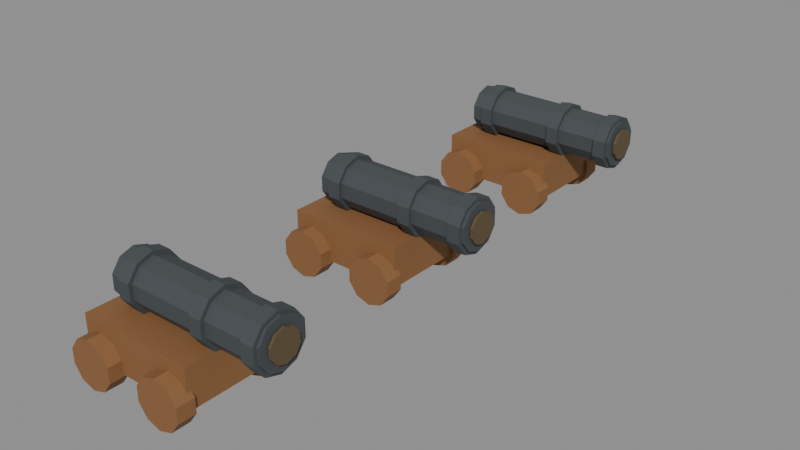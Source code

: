# Source: upgrade-cannons.blend  (saved by Blender 4.2.67; exported with 4.5.12 LTS)
import bpy
from mathutils import Matrix  # noqa: F401  (used for matrix-valued properties, if any)

bpy.ops.wm.read_factory_settings(use_empty=True)
scene = bpy.context.scene
scene.name = 'Scene'

# ---- materials (node trees are filled in below, after node groups)
mat_gun_carriage_oak = bpy.data.materials.new('Gun carriage oak')
mat_gun_carriage_oak.diffuse_color = (0.25, 0.115, 0.04, 1.0)
mat_cast_iron = bpy.data.materials.new('Cast iron')
mat_cast_iron.diffuse_color = (0.055, 0.065, 0.07, 1.0)
mat_tarred_rigging = bpy.data.materials.new('Tarred rigging')
mat_tarred_rigging.diffuse_color = (0.11, 0.075, 0.035, 1.0)

# ---- material node trees
mat_gun_carriage_oak.use_nodes = True; mat_gun_carriage_oak.node_tree.nodes.clear()
_N = mat_gun_carriage_oak.node_tree.nodes; _L = mat_gun_carriage_oak.node_tree.links
n0 = _N.new('ShaderNodeBsdfPrincipled'); n0.name = 'Principled BSDF'; n0.location = (10, 300)
n0.inputs[0].default_value = (0.25, 0.115, 0.04, 1.0)
n0.inputs[2].default_value = 0.75
n1 = _N.new('ShaderNodeOutputMaterial'); n1.name = 'Material Output'; n1.location = (300, 300)
_L.new(n0.outputs[0], n1.inputs[0])
n1.is_active_output = True
mat_cast_iron.use_nodes = True; mat_cast_iron.node_tree.nodes.clear()
_N = mat_cast_iron.node_tree.nodes; _L = mat_cast_iron.node_tree.links
n0 = _N.new('ShaderNodeBsdfPrincipled'); n0.name = 'Principled BSDF'; n0.location = (10, 300)
n0.inputs[0].default_value = (0.055, 0.065, 0.07, 1.0)
n0.inputs[2].default_value = 0.75
n1 = _N.new('ShaderNodeOutputMaterial'); n1.name = 'Material Output'; n1.location = (300, 300)
_L.new(n0.outputs[0], n1.inputs[0])
n1.is_active_output = True
mat_tarred_rigging.use_nodes = True; mat_tarred_rigging.node_tree.nodes.clear()
_N = mat_tarred_rigging.node_tree.nodes; _L = mat_tarred_rigging.node_tree.links
n0 = _N.new('ShaderNodeBsdfPrincipled'); n0.name = 'Principled BSDF'; n0.location = (10, 300)
n0.inputs[0].default_value = (0.11, 0.075, 0.035, 1.0)
n0.inputs[2].default_value = 0.75
n1 = _N.new('ShaderNodeOutputMaterial'); n1.name = 'Material Output'; n1.location = (300, 300)
_L.new(n0.outputs[0], n1.inputs[0])
n1.is_active_output = True

# ---- meshes
me_cube = bpy.data.meshes.new('Cube')
me_cube.from_pydata([(-0.325, -1.535, -0.09), (-0.325, -1.535, 0.13), (-0.325, -1.065, -0.09), (-0.325, -1.065, 0.13), (0.325, -1.535, -0.09), (0.325, -1.535, 0.13), (0.325, -1.065, -0.09), (0.325, -1.065, 0.13), (-0.22, -1.61, 0.07), (-0.22, -1.51, 0.07), (-0.2964, -1.61, 0.04517), (-0.2964, -1.51, 0.04517), (-0.3436, -1.61, -0.01983), (-0.3436, -1.51, -0.01983), (-0.3436, -1.61, -0.1002), (-0.3436, -1.51, -0.1002), (-0.2964, -1.61, -0.1652), (-0.2964, -1.51, -0.1652), (-0.22, -1.61, -0.19), (-0.22, -1.51, -0.19), (-0.1436, -1.61, -0.1652), (-0.1436, -1.51, -0.1652), (-0.09636, -1.61, -0.1002), (-0.09636, -1.51, -0.1002), (-0.09636, -1.61, -0.01983), (-0.09636, -1.51, -0.01983), (-0.1436, -1.61, 0.04517), (-0.1436, -1.51, 0.04517), (-0.22, -1.09, 0.07), (-0.22, -0.99, 0.07), (-0.2964, -1.09, 0.04517), (-0.2964, -0.99, 0.04517), (-0.3436, -1.09, -0.01983), (-0.3436, -0.99, -0.01983), (-0.3436, -1.09, -0.1002), (-0.3436, -0.99, -0.1002), (-0.2964, -1.09, -0.1652), (-0.2964, -0.99, -0.1652), (-0.22, -1.09, -0.19), (-0.22, -0.99, -0.19), (-0.1436, -1.09, -0.1652), (-0.1436, -0.99, -0.1652), (-0.09636, -1.09, -0.1002), (-0.09636, -0.99, -0.1002), (-0.09636, -1.09, -0.01983), (-0.09636, -0.99, -0.01983), (-0.1436, -1.09, 0.04517), (-0.1436, -0.99, 0.04517), (0.22, -1.61, 0.07), (0.22, -1.51, 0.07), (0.1436, -1.61, 0.04517), (0.1436, -1.51, 0.04517), (0.09636, -1.61, -0.01983), (0.09636, -1.51, -0.01983), (0.09636, -1.61, -0.1002), (0.09636, -1.51, -0.1002), (0.1436, -1.61, -0.1652), (0.1436, -1.51, -0.1652), (0.22, -1.61, -0.19), (0.22, -1.51, -0.19), (0.2964, -1.61, -0.1652), (0.2964, -1.51, -0.1652), (0.3436, -1.61, -0.1002), (0.3436, -1.51, -0.1002), (0.3436, -1.61, -0.01983), (0.3436, -1.51, -0.01983), (0.2964, -1.61, 0.04517), (0.2964, -1.51, 0.04517), (0.22, -1.09, 0.07), (0.22, -0.99, 0.07), (0.1436, -1.09, 0.04517), (0.1436, -0.99, 0.04517), (0.09636, -1.09, -0.01983), (0.09636, -0.99, -0.01983), (0.09636, -1.09, -0.1002), (0.09636, -0.99, -0.1002), (0.1436, -1.09, -0.1652), (0.1436, -0.99, -0.1652), (0.22, -1.09, -0.19), (0.22, -0.99, -0.19), (0.2964, -1.09, -0.1652), (0.2964, -0.99, -0.1652), (0.3436, -1.09, -0.1002), (0.3436, -0.99, -0.1002), (0.3436, -1.09, -0.01983), (0.3436, -0.99, -0.01983), (0.2964, -1.09, 0.04517), (0.2964, -0.99, 0.04517), (-0.25, -1.3, 0.39), (0.65, -1.3, 0.39), (-0.25, -1.224, 0.3652), (0.65, -1.224, 0.3652), (-0.25, -1.176, 0.3002), (0.65, -1.176, 0.3002), (-0.25, -1.176, 0.2198), (0.65, -1.176, 0.2198), (-0.25, -1.224, 0.1548), (0.65, -1.224, 0.1548), (-0.25, -1.3, 0.13), (0.65, -1.3, 0.13), (-0.25, -1.376, 0.1548), (0.65, -1.376, 0.1548), (-0.25, -1.424, 0.2198), (0.65, -1.424, 0.2198), (-0.25, -1.424, 0.3002), (0.65, -1.424, 0.3002), (-0.25, -1.376, 0.3652), (0.65, -1.376, 0.3652), (-0.185, -1.3, 0.41), (-0.115, -1.3, 0.41), (-0.185, -1.212, 0.3814), (-0.115, -1.212, 0.3814), (-0.185, -1.157, 0.3064), (-0.115, -1.157, 0.3064), (-0.185, -1.157, 0.2136), (-0.115, -1.157, 0.2136), (-0.185, -1.212, 0.1386), (-0.115, -1.212, 0.1386), (-0.185, -1.3, 0.11), (-0.115, -1.3, 0.11), (-0.185, -1.388, 0.1386), (-0.115, -1.388, 0.1386), (-0.185, -1.443, 0.2136), (-0.115, -1.443, 0.2136), (-0.185, -1.443, 0.3064), (-0.115, -1.443, 0.3064), (-0.185, -1.388, 0.3814), (-0.115, -1.388, 0.3814), (0.265, -1.3, 0.41), (0.335, -1.3, 0.41), (0.265, -1.212, 0.3814), (0.335, -1.212, 0.3814), (0.265, -1.157, 0.3064), (0.335, -1.157, 0.3064), (0.265, -1.157, 0.2136), (0.335, -1.157, 0.2136), (0.265, -1.212, 0.1386), (0.335, -1.212, 0.1386), (0.265, -1.3, 0.11), (0.335, -1.3, 0.11), (0.265, -1.388, 0.1386), (0.335, -1.388, 0.1386), (0.265, -1.443, 0.2136), (0.335, -1.443, 0.2136), (0.265, -1.443, 0.3064), (0.335, -1.443, 0.3064), (0.265, -1.388, 0.3814), (0.335, -1.388, 0.3814), (0.565, -1.3, 0.41), (0.635, -1.3, 0.41), (0.565, -1.212, 0.3814), (0.635, -1.212, 0.3814), (0.565, -1.157, 0.3064), (0.635, -1.157, 0.3064), (0.565, -1.157, 0.2136), (0.635, -1.157, 0.2136), (0.565, -1.212, 0.1386), (0.635, -1.212, 0.1386), (0.565, -1.3, 0.11), (0.635, -1.3, 0.11), (0.565, -1.388, 0.1386), (0.635, -1.388, 0.1386), (0.565, -1.443, 0.2136), (0.635, -1.443, 0.2136), (0.565, -1.443, 0.3064), (0.635, -1.443, 0.3064), (0.565, -1.388, 0.3814), (0.635, -1.388, 0.3814), (0.655, -1.3, 0.345), (0.67, -1.3, 0.345), (0.655, -1.25, 0.3288), (0.67, -1.25, 0.3288), (0.655, -1.219, 0.2863), (0.67, -1.219, 0.2863), (0.655, -1.219, 0.2337), (0.67, -1.219, 0.2337), (0.655, -1.25, 0.1912), (0.67, -1.25, 0.1912), (0.655, -1.3, 0.175), (0.67, -1.3, 0.175), (0.655, -1.35, 0.1912), (0.67, -1.35, 0.1912), (0.655, -1.381, 0.2337), (0.67, -1.381, 0.2337), (0.655, -1.381, 0.2863), (0.67, -1.381, 0.2863), (0.655, -1.35, 0.3288), (0.67, -1.35, 0.3288), (-0.325, -0.235, -0.09), (-0.325, -0.235, 0.13), (-0.325, 0.235, -0.09), (-0.325, 0.235, 0.13), (0.325, -0.235, -0.09), (0.325, -0.235, 0.13), (0.325, 0.235, -0.09), (0.325, 0.235, 0.13), (-0.22, -0.31, 0.07), (-0.22, -0.21, 0.07), (-0.2964, -0.31, 0.04517), (-0.2964, -0.21, 0.04517), (-0.3436, -0.31, -0.01983), (-0.3436, -0.21, -0.01983), (-0.3436, -0.31, -0.1002), (-0.3436, -0.21, -0.1002), (-0.2964, -0.31, -0.1652), (-0.2964, -0.21, -0.1652), (-0.22, -0.31, -0.19), (-0.22, -0.21, -0.19), (-0.1436, -0.31, -0.1652), (-0.1436, -0.21, -0.1652), (-0.09636, -0.31, -0.1002), (-0.09636, -0.21, -0.1002), (-0.09636, -0.31, -0.01983), (-0.09636, -0.21, -0.01983), (-0.1436, -0.31, 0.04517), (-0.1436, -0.21, 0.04517), (-0.22, 0.21, 0.07), (-0.22, 0.31, 0.07), (-0.2964, 0.21, 0.04517), (-0.2964, 0.31, 0.04517), (-0.3436, 0.21, -0.01983), (-0.3436, 0.31, -0.01983), (-0.3436, 0.21, -0.1002), (-0.3436, 0.31, -0.1002), (-0.2964, 0.21, -0.1652), (-0.2964, 0.31, -0.1652), (-0.22, 0.21, -0.19), (-0.22, 0.31, -0.19), (-0.1436, 0.21, -0.1652), (-0.1436, 0.31, -0.1652), (-0.09636, 0.21, -0.1002), (-0.09636, 0.31, -0.1002), (-0.09636, 0.21, -0.01983), (-0.09636, 0.31, -0.01983), (-0.1436, 0.21, 0.04517), (-0.1436, 0.31, 0.04517), (0.22, -0.31, 0.07), (0.22, -0.21, 0.07), (0.1436, -0.31, 0.04517), (0.1436, -0.21, 0.04517), (0.09636, -0.31, -0.01983), (0.09636, -0.21, -0.01983), (0.09636, -0.31, -0.1002), (0.09636, -0.21, -0.1002), (0.1436, -0.31, -0.1652), (0.1436, -0.21, -0.1652), (0.22, -0.31, -0.19), (0.22, -0.21, -0.19), (0.2964, -0.31, -0.1652), (0.2964, -0.21, -0.1652), (0.3436, -0.31, -0.1002), (0.3436, -0.21, -0.1002), (0.3436, -0.31, -0.01983), (0.3436, -0.21, -0.01983), (0.2964, -0.31, 0.04517), (0.2964, -0.21, 0.04517), (0.22, 0.21, 0.07), (0.22, 0.31, 0.07), (0.1436, 0.21, 0.04517), (0.1436, 0.31, 0.04517), (0.09636, 0.21, -0.01983), (0.09636, 0.31, -0.01983), (0.09636, 0.21, -0.1002), (0.09636, 0.31, -0.1002), (0.1436, 0.21, -0.1652), (0.1436, 0.31, -0.1652), (0.22, 0.21, -0.19), (0.22, 0.31, -0.19), (0.2964, 0.21, -0.1652), (0.2964, 0.31, -0.1652), (0.3436, 0.21, -0.1002), (0.3436, 0.31, -0.1002), (0.3436, 0.21, -0.01983), (0.3436, 0.31, -0.01983), (0.2964, 0.21, 0.04517), (0.2964, 0.31, 0.04517), (-0.25, 0.0, 0.39), (0.65, 0.0, 0.39), (-0.25, 0.07641, 0.3652), (0.65, 0.07641, 0.3652), (-0.25, 0.1236, 0.3002), (0.65, 0.1236, 0.3002), (-0.25, 0.1236, 0.2198), (0.65, 0.1236, 0.2198), (-0.25, 0.07641, 0.1548), (0.65, 0.07641, 0.1548), (-0.25, 0.0, 0.13), (0.65, 0.0, 0.13), (-0.25, -0.07641, 0.1548), (0.65, -0.07641, 0.1548), (-0.25, -0.1236, 0.2198), (0.65, -0.1236, 0.2198), (-0.25, -0.1236, 0.3002), (0.65, -0.1236, 0.3002), (-0.25, -0.07641, 0.3652), (0.65, -0.07641, 0.3652), (-0.185, 0.0, 0.41), (-0.115, 0.0, 0.41), (-0.185, 0.08817, 0.3814), (-0.115, 0.08817, 0.3814), (-0.185, 0.1427, 0.3064), (-0.115, 0.1427, 0.3064), (-0.185, 0.1427, 0.2136), (-0.115, 0.1427, 0.2136), (-0.185, 0.08817, 0.1386), (-0.115, 0.08817, 0.1386), (-0.185, 0.0, 0.11), (-0.115, 0.0, 0.11), (-0.185, -0.08817, 0.1386), (-0.115, -0.08817, 0.1386), (-0.185, -0.1427, 0.2136), (-0.115, -0.1427, 0.2136), (-0.185, -0.1427, 0.3064), (-0.115, -0.1427, 0.3064), (-0.185, -0.08817, 0.3814), (-0.115, -0.08817, 0.3814), (0.265, 0.0, 0.41), (0.335, 0.0, 0.41), (0.265, 0.08817, 0.3814), (0.335, 0.08817, 0.3814), (0.265, 0.1427, 0.3064), (0.335, 0.1427, 0.3064), (0.265, 0.1427, 0.2136), (0.335, 0.1427, 0.2136), (0.265, 0.08817, 0.1386), (0.335, 0.08817, 0.1386), (0.265, 0.0, 0.11), (0.335, 0.0, 0.11), (0.265, -0.08817, 0.1386), (0.335, -0.08817, 0.1386), (0.265, -0.1427, 0.2136), (0.335, -0.1427, 0.2136), (0.265, -0.1427, 0.3064), (0.335, -0.1427, 0.3064), (0.265, -0.08817, 0.3814), (0.335, -0.08817, 0.3814), (0.565, 0.0, 0.41), (0.635, 0.0, 0.41), (0.565, 0.08817, 0.3814), (0.635, 0.08817, 0.3814), (0.565, 0.1427, 0.3064), (0.635, 0.1427, 0.3064), (0.565, 0.1427, 0.2136), (0.635, 0.1427, 0.2136), (0.565, 0.08817, 0.1386), (0.635, 0.08817, 0.1386), (0.565, 0.0, 0.11), (0.635, 0.0, 0.11), (0.565, -0.08817, 0.1386), (0.635, -0.08817, 0.1386), (0.565, -0.1427, 0.2136), (0.635, -0.1427, 0.2136), (0.565, -0.1427, 0.3064), (0.635, -0.1427, 0.3064), (0.565, -0.08817, 0.3814), (0.635, -0.08817, 0.3814), (0.655, 0.0, 0.345), (0.67, 0.0, 0.345), (0.655, 0.04996, 0.3288), (0.67, 0.04996, 0.3288), (0.655, 0.08084, 0.2863), (0.67, 0.08084, 0.2863), (0.655, 0.08084, 0.2337), (0.67, 0.08084, 0.2337), (0.655, 0.04996, 0.1912), (0.67, 0.04996, 0.1912), (0.655, 0.0, 0.175), (0.67, 0.0, 0.175), (0.655, -0.04996, 0.1912), (0.67, -0.04996, 0.1912), (0.655, -0.08084, 0.2337), (0.67, -0.08084, 0.2337), (0.655, -0.08084, 0.2863), (0.67, -0.08084, 0.2863), (0.655, -0.04996, 0.3288), (0.67, -0.04996, 0.3288), (-0.325, 1.065, -0.09), (-0.325, 1.065, 0.13), (-0.325, 1.535, -0.09), (-0.325, 1.535, 0.13), (0.325, 1.065, -0.09), (0.325, 1.065, 0.13), (0.325, 1.535, -0.09), (0.325, 1.535, 0.13), (-0.22, 0.99, 0.07), (-0.22, 1.09, 0.07), (-0.2964, 0.99, 0.04517), (-0.2964, 1.09, 0.04517), (-0.3436, 0.99, -0.01983), (-0.3436, 1.09, -0.01983), (-0.3436, 0.99, -0.1002), (-0.3436, 1.09, -0.1002), (-0.2964, 0.99, -0.1652), (-0.2964, 1.09, -0.1652), (-0.22, 0.99, -0.19), (-0.22, 1.09, -0.19), (-0.1436, 0.99, -0.1652), (-0.1436, 1.09, -0.1652), (-0.09636, 0.99, -0.1002), (-0.09636, 1.09, -0.1002), (-0.09636, 0.99, -0.01983), (-0.09636, 1.09, -0.01983), (-0.1436, 0.99, 0.04517), (-0.1436, 1.09, 0.04517), (-0.22, 1.51, 0.07), (-0.22, 1.61, 0.07), (-0.2964, 1.51, 0.04517), (-0.2964, 1.61, 0.04517), (-0.3436, 1.51, -0.01983), (-0.3436, 1.61, -0.01983), (-0.3436, 1.51, -0.1002), (-0.3436, 1.61, -0.1002), (-0.2964, 1.51, -0.1652), (-0.2964, 1.61, -0.1652), (-0.22, 1.51, -0.19), (-0.22, 1.61, -0.19), (-0.1436, 1.51, -0.1652), (-0.1436, 1.61, -0.1652), (-0.09636, 1.51, -0.1002), (-0.09636, 1.61, -0.1002), (-0.09636, 1.51, -0.01983), (-0.09636, 1.61, -0.01983), (-0.1436, 1.51, 0.04517), (-0.1436, 1.61, 0.04517), (0.22, 0.99, 0.07), (0.22, 1.09, 0.07), (0.1436, 0.99, 0.04517), (0.1436, 1.09, 0.04517), (0.09636, 0.99, -0.01983), (0.09636, 1.09, -0.01983), (0.09636, 0.99, -0.1002), (0.09636, 1.09, -0.1002), (0.1436, 0.99, -0.1652), (0.1436, 1.09, -0.1652), (0.22, 0.99, -0.19), (0.22, 1.09, -0.19), (0.2964, 0.99, -0.1652), (0.2964, 1.09, -0.1652), (0.3436, 0.99, -0.1002), (0.3436, 1.09, -0.1002), (0.3436, 0.99, -0.01983), (0.3436, 1.09, -0.01983), (0.2964, 0.99, 0.04517), (0.2964, 1.09, 0.04517), (0.22, 1.51, 0.07), (0.22, 1.61, 0.07), (0.1436, 1.51, 0.04517), (0.1436, 1.61, 0.04517), (0.09636, 1.51, -0.01983), (0.09636, 1.61, -0.01983), (0.09636, 1.51, -0.1002), (0.09636, 1.61, -0.1002), (0.1436, 1.51, -0.1652), (0.1436, 1.61, -0.1652), (0.22, 1.51, -0.19), (0.22, 1.61, -0.19), (0.2964, 1.51, -0.1652), (0.2964, 1.61, -0.1652), (0.3436, 1.51, -0.1002), (0.3436, 1.61, -0.1002), (0.3436, 1.51, -0.01983), (0.3436, 1.61, -0.01983), (0.2964, 1.51, 0.04517), (0.2964, 1.61, 0.04517), (-0.25, 1.3, 0.39), (0.65, 1.3, 0.39), (-0.25, 1.376, 0.3652), (0.65, 1.376, 0.3652), (-0.25, 1.424, 0.3002), (0.65, 1.424, 0.3002), (-0.25, 1.424, 0.2198), (0.65, 1.424, 0.2198), (-0.25, 1.376, 0.1548), (0.65, 1.376, 0.1548), (-0.25, 1.3, 0.13), (0.65, 1.3, 0.13), (-0.25, 1.224, 0.1548), (0.65, 1.224, 0.1548), (-0.25, 1.176, 0.2198), (0.65, 1.176, 0.2198), (-0.25, 1.176, 0.3002), (0.65, 1.176, 0.3002), (-0.25, 1.224, 0.3652), (0.65, 1.224, 0.3652), (-0.185, 1.3, 0.41), (-0.115, 1.3, 0.41), (-0.185, 1.388, 0.3814), (-0.115, 1.388, 0.3814), (-0.185, 1.443, 0.3064), (-0.115, 1.443, 0.3064), (-0.185, 1.443, 0.2136), (-0.115, 1.443, 0.2136), (-0.185, 1.388, 0.1386), (-0.115, 1.388, 0.1386), (-0.185, 1.3, 0.11), (-0.115, 1.3, 0.11), (-0.185, 1.212, 0.1386), (-0.115, 1.212, 0.1386), (-0.185, 1.157, 0.2136), (-0.115, 1.157, 0.2136), (-0.185, 1.157, 0.3064), (-0.115, 1.157, 0.3064), (-0.185, 1.212, 0.3814), (-0.115, 1.212, 0.3814), (0.265, 1.3, 0.41), (0.335, 1.3, 0.41), (0.265, 1.388, 0.3814), (0.335, 1.388, 0.3814), (0.265, 1.443, 0.3064), (0.335, 1.443, 0.3064), (0.265, 1.443, 0.2136), (0.335, 1.443, 0.2136), (0.265, 1.388, 0.1386), (0.335, 1.388, 0.1386), (0.265, 1.3, 0.11), (0.335, 1.3, 0.11), (0.265, 1.212, 0.1386), (0.335, 1.212, 0.1386), (0.265, 1.157, 0.2136), (0.335, 1.157, 0.2136), (0.265, 1.157, 0.3064), (0.335, 1.157, 0.3064), (0.265, 1.212, 0.3814), (0.335, 1.212, 0.3814), (0.565, 1.3, 0.41), (0.635, 1.3, 0.41), (0.565, 1.388, 0.3814), (0.635, 1.388, 0.3814), (0.565, 1.443, 0.3064), (0.635, 1.443, 0.3064), (0.565, 1.443, 0.2136), (0.635, 1.443, 0.2136), (0.565, 1.388, 0.1386), (0.635, 1.388, 0.1386), (0.565, 1.3, 0.11), (0.635, 1.3, 0.11), (0.565, 1.212, 0.1386), (0.635, 1.212, 0.1386), (0.565, 1.157, 0.2136), (0.635, 1.157, 0.2136), (0.565, 1.157, 0.3064), (0.635, 1.157, 0.3064), (0.565, 1.212, 0.3814), (0.635, 1.212, 0.3814), (0.655, 1.3, 0.345), (0.67, 1.3, 0.345), (0.655, 1.35, 0.3288), (0.67, 1.35, 0.3288), (0.655, 1.381, 0.2863), (0.67, 1.381, 0.2863), (0.655, 1.381, 0.2337), (0.67, 1.381, 0.2337), (0.655, 1.35, 0.1912), (0.67, 1.35, 0.1912), (0.655, 1.3, 0.175), (0.67, 1.3, 0.175), (0.655, 1.25, 0.1912), (0.67, 1.25, 0.1912), (0.655, 1.219, 0.2337), (0.67, 1.219, 0.2337), (0.655, 1.219, 0.2863), (0.67, 1.219, 0.2863), (0.655, 1.25, 0.3288), (0.67, 1.25, 0.3288)], [], [(0, 1, 3, 2), (2, 3, 7, 6), (6, 7, 5, 4), (4, 5, 1, 0), (2, 6, 4, 0), (7, 3, 1, 5), (8, 9, 11, 10), (10, 11, 13, 12), (12, 13, 15, 14), (14, 15, 17, 16), (16, 17, 19, 18), (18, 19, 21, 20), (20, 21, 23, 22), (22, 23, 25, 24), (11, 9, 27, 25, 23, 21, 19, 17, 15, 13), (24, 25, 27, 26), (26, 27, 9, 8), (8, 10, 12, 14, 16, 18, 20, 22, 24, 26), (28, 29, 31, 30), (30, 31, 33, 32), (32, 33, 35, 34), (34, 35, 37, 36), (36, 37, 39, 38), (38, 39, 41, 40), (40, 41, 43, 42), (42, 43, 45, 44), (31, 29, 47, 45, 43, 41, 39, 37, 35, 33), (44, 45, 47, 46), (46, 47, 29, 28), (28, 30, 32, 34, 36, 38, 40, 42, 44, 46), (48, 49, 51, 50), (50, 51, 53, 52), (52, 53, 55, 54), (54, 55, 57, 56), (56, 57, 59, 58), (58, 59, 61, 60), (60, 61, 63, 62), (62, 63, 65, 64), (51, 49, 67, 65, 63, 61, 59, 57, 55, 53), (64, 65, 67, 66), (66, 67, 49, 48), (48, 50, 52, 54, 56, 58, 60, 62, 64, 66), (68, 69, 71, 70), (70, 71, 73, 72), (72, 73, 75, 74), (74, 75, 77, 76), (76, 77, 79, 78), (78, 79, 81, 80), (80, 81, 83, 82), (82, 83, 85, 84), (71, 69, 87, 85, 83, 81, 79, 77, 75, 73), (84, 85, 87, 86), (86, 87, 69, 68), (68, 70, 72, 74, 76, 78, 80, 82, 84, 86), (88, 89, 91, 90), (90, 91, 93, 92), (92, 93, 95, 94), (94, 95, 97, 96), (96, 97, 99, 98), (98, 99, 101, 100), (100, 101, 103, 102), (102, 103, 105, 104), (91, 89, 107, 105, 103, 101, 99, 97, 95, 93), (104, 105, 107, 106), (106, 107, 89, 88), (88, 90, 92, 94, 96, 98, 100, 102, 104, 106), (108, 109, 111, 110), (110, 111, 113, 112), (112, 113, 115, 114), (114, 115, 117, 116), (116, 117, 119, 118), (118, 119, 121, 120), (120, 121, 123, 122), (122, 123, 125, 124), (111, 109, 127, 125, 123, 121, 119, 117, 115, 113), (124, 125, 127, 126), (126, 127, 109, 108), (108, 110, 112, 114, 116, 118, 120, 122, 124, 126), (128, 129, 131, 130), (130, 131, 133, 132), (132, 133, 135, 134), (134, 135, 137, 136), (136, 137, 139, 138), (138, 139, 141, 140), (140, 141, 143, 142), (142, 143, 145, 144), (131, 129, 147, 145, 143, 141, 139, 137, 135, 133), (144, 145, 147, 146), (146, 147, 129, 128), (128, 130, 132, 134, 136, 138, 140, 142, 144, 146), (148, 149, 151, 150), (150, 151, 153, 152), (152, 153, 155, 154), (154, 155, 157, 156), (156, 157, 159, 158), (158, 159, 161, 160), (160, 161, 163, 162), (162, 163, 165, 164), (151, 149, 167, 165, 163, 161, 159, 157, 155, 153), (164, 165, 167, 166), (166, 167, 149, 148), (148, 150, 152, 154, 156, 158, 160, 162, 164, 166), (168, 169, 171, 170), (170, 171, 173, 172), (172, 173, 175, 174), (174, 175, 177, 176), (176, 177, 179, 178), (178, 179, 181, 180), (180, 181, 183, 182), (182, 183, 185, 184), (171, 169, 187, 185, 183, 181, 179, 177, 175, 173), (184, 185, 187, 186), (186, 187, 169, 168), (168, 170, 172, 174, 176, 178, 180, 182, 184, 186), (188, 189, 191, 190), (190, 191, 195, 194), (194, 195, 193, 192), (192, 193, 189, 188), (190, 194, 192, 188), (195, 191, 189, 193), (196, 197, 199, 198), (198, 199, 201, 200), (200, 201, 203, 202), (202, 203, 205, 204), (204, 205, 207, 206), (206, 207, 209, 208), (208, 209, 211, 210), (210, 211, 213, 212), (199, 197, 215, 213, 211, 209, 207, 205, 203, 201), (212, 213, 215, 214), (214, 215, 197, 196), (196, 198, 200, 202, 204, 206, 208, 210, 212, 214), (216, 217, 219, 218), (218, 219, 221, 220), (220, 221, 223, 222), (222, 223, 225, 224), (224, 225, 227, 226), (226, 227, 229, 228), (228, 229, 231, 230), (230, 231, 233, 232), (219, 217, 235, 233, 231, 229, 227, 225, 223, 221), (232, 233, 235, 234), (234, 235, 217, 216), (216, 218, 220, 222, 224, 226, 228, 230, 232, 234), (236, 237, 239, 238), (238, 239, 241, 240), (240, 241, 243, 242), (242, 243, 245, 244), (244, 245, 247, 246), (246, 247, 249, 248), (248, 249, 251, 250), (250, 251, 253, 252), (239, 237, 255, 253, 251, 249, 247, 245, 243, 241), (252, 253, 255, 254), (254, 255, 237, 236), (236, 238, 240, 242, 244, 246, 248, 250, 252, 254), (256, 257, 259, 258), (258, 259, 261, 260), (260, 261, 263, 262), (262, 263, 265, 264), (264, 265, 267, 266), (266, 267, 269, 268), (268, 269, 271, 270), (270, 271, 273, 272), (259, 257, 275, 273, 271, 269, 267, 265, 263, 261), (272, 273, 275, 274), (274, 275, 257, 256), (256, 258, 260, 262, 264, 266, 268, 270, 272, 274), (276, 277, 279, 278), (278, 279, 281, 280), (280, 281, 283, 282), (282, 283, 285, 284), (284, 285, 287, 286), (286, 287, 289, 288), (288, 289, 291, 290), (290, 291, 293, 292), (279, 277, 295, 293, 291, 289, 287, 285, 283, 281), (292, 293, 295, 294), (294, 295, 277, 276), (276, 278, 280, 282, 284, 286, 288, 290, 292, 294), (296, 297, 299, 298), (298, 299, 301, 300), (300, 301, 303, 302), (302, 303, 305, 304), (304, 305, 307, 306), (306, 307, 309, 308), (308, 309, 311, 310), (310, 311, 313, 312), (299, 297, 315, 313, 311, 309, 307, 305, 303, 301), (312, 313, 315, 314), (314, 315, 297, 296), (296, 298, 300, 302, 304, 306, 308, 310, 312, 314), (316, 317, 319, 318), (318, 319, 321, 320), (320, 321, 323, 322), (322, 323, 325, 324), (324, 325, 327, 326), (326, 327, 329, 328), (328, 329, 331, 330), (330, 331, 333, 332), (319, 317, 335, 333, 331, 329, 327, 325, 323, 321), (332, 333, 335, 334), (334, 335, 317, 316), (316, 318, 320, 322, 324, 326, 328, 330, 332, 334), (336, 337, 339, 338), (338, 339, 341, 340), (340, 341, 343, 342), (342, 343, 345, 344), (344, 345, 347, 346), (346, 347, 349, 348), (348, 349, 351, 350), (350, 351, 353, 352), (339, 337, 355, 353, 351, 349, 347, 345, 343, 341), (352, 353, 355, 354), (354, 355, 337, 336), (336, 338, 340, 342, 344, 346, 348, 350, 352, 354), (356, 357, 359, 358), (358, 359, 361, 360), (360, 361, 363, 362), (362, 363, 365, 364), (364, 365, 367, 366), (366, 367, 369, 368), (368, 369, 371, 370), (370, 371, 373, 372), (359, 357, 375, 373, 371, 369, 367, 365, 363, 361), (372, 373, 375, 374), (374, 375, 357, 356), (356, 358, 360, 362, 364, 366, 368, 370, 372, 374), (376, 377, 379, 378), (378, 379, 383, 382), (382, 383, 381, 380), (380, 381, 377, 376), (378, 382, 380, 376), (383, 379, 377, 381), (384, 385, 387, 386), (386, 387, 389, 388), (388, 389, 391, 390), (390, 391, 393, 392), (392, 393, 395, 394), (394, 395, 397, 396), (396, 397, 399, 398), (398, 399, 401, 400), (387, 385, 403, 401, 399, 397, 395, 393, 391, 389), (400, 401, 403, 402), (402, 403, 385, 384), (384, 386, 388, 390, 392, 394, 396, 398, 400, 402), (404, 405, 407, 406), (406, 407, 409, 408), (408, 409, 411, 410), (410, 411, 413, 412), (412, 413, 415, 414), (414, 415, 417, 416), (416, 417, 419, 418), (418, 419, 421, 420), (407, 405, 423, 421, 419, 417, 415, 413, 411, 409), (420, 421, 423, 422), (422, 423, 405, 404), (404, 406, 408, 410, 412, 414, 416, 418, 420, 422), (424, 425, 427, 426), (426, 427, 429, 428), (428, 429, 431, 430), (430, 431, 433, 432), (432, 433, 435, 434), (434, 435, 437, 436), (436, 437, 439, 438), (438, 439, 441, 440), (427, 425, 443, 441, 439, 437, 435, 433, 431, 429), (440, 441, 443, 442), (442, 443, 425, 424), (424, 426, 428, 430, 432, 434, 436, 438, 440, 442), (444, 445, 447, 446), (446, 447, 449, 448), (448, 449, 451, 450), (450, 451, 453, 452), (452, 453, 455, 454), (454, 455, 457, 456), (456, 457, 459, 458), (458, 459, 461, 460), (447, 445, 463, 461, 459, 457, 455, 453, 451, 449), (460, 461, 463, 462), (462, 463, 445, 444), (444, 446, 448, 450, 452, 454, 456, 458, 460, 462), (464, 465, 467, 466), (466, 467, 469, 468), (468, 469, 471, 470), (470, 471, 473, 472), (472, 473, 475, 474), (474, 475, 477, 476), (476, 477, 479, 478), (478, 479, 481, 480), (467, 465, 483, 481, 479, 477, 475, 473, 471, 469), (480, 481, 483, 482), (482, 483, 465, 464), (464, 466, 468, 470, 472, 474, 476, 478, 480, 482), (484, 485, 487, 486), (486, 487, 489, 488), (488, 489, 491, 490), (490, 491, 493, 492), (492, 493, 495, 494), (494, 495, 497, 496), (496, 497, 499, 498), (498, 499, 501, 500), (487, 485, 503, 501, 499, 497, 495, 493, 491, 489), (500, 501, 503, 502), (502, 503, 485, 484), (484, 486, 488, 490, 492, 494, 496, 498, 500, 502), (504, 505, 507, 506), (506, 507, 509, 508), (508, 509, 511, 510), (510, 511, 513, 512), (512, 513, 515, 514), (514, 515, 517, 516), (516, 517, 519, 518), (518, 519, 521, 520), (507, 505, 523, 521, 519, 517, 515, 513, 511, 509), (520, 521, 523, 522), (522, 523, 505, 504), (504, 506, 508, 510, 512, 514, 516, 518, 520, 522), (524, 525, 527, 526), (526, 527, 529, 528), (528, 529, 531, 530), (530, 531, 533, 532), (532, 533, 535, 534), (534, 535, 537, 536), (536, 537, 539, 538), (538, 539, 541, 540), (527, 525, 543, 541, 539, 537, 535, 533, 531, 529), (540, 541, 543, 542), (542, 543, 525, 524), (524, 526, 528, 530, 532, 534, 536, 538, 540, 542), (544, 545, 547, 546), (546, 547, 549, 548), (548, 549, 551, 550), (550, 551, 553, 552), (552, 553, 555, 554), (554, 555, 557, 556), (556, 557, 559, 558), (558, 559, 561, 560), (547, 545, 563, 561, 559, 557, 555, 553, 551, 549), (560, 561, 563, 562), (562, 563, 545, 544), (544, 546, 548, 550, 552, 554, 556, 558, 560, 562)])
me_cube.polygons.foreach_set('material_index', [0, 0, 0, 0, 0, 0, 0, 0, 0, 0, 0, 0, 0, 0, 0, 0, 0, 0, 0, 0, 0, 0, 0, 0, 0, 0, 0, 0, 0, 0, 0, 0, 0, 0, 0, 0, 0, 0, 0, 0, 0, 0, 0, 0, 0, 0, 0, 0, 0, 0, 0, 0, 0, 0, 1, 1, 1, 1, 1, 1, 1, 1, 1, 1, 1, 1, 1, 1, 1, 1, 1, 1, 1, 1, 1, 1, 1, 1, 1, 1, 1, 1, 1, 1, 1, 1, 1, 1, 1, 1, 1, 1, 1, 1, 1, 1, 1, 1, 1, 1, 1, 1, 2, 2, 2, 2, 2, 2, 2, 2, 2, 2, 2, 2, 0, 0, 0, 0, 0, 0, 0, 0, 0, 0, 0, 0, 0, 0, 0, 0, 0, 0, 0, 0, 0, 0, 0, 0, 0, 0, 0, 0, 0, 0, 0, 0, 0, 0, 0, 0, 0, 0, 0, 0, 0, 0, 0, 0, 0, 0, 0, 0, 0, 0, 0, 0, 0, 0, 1, 1, 1, 1, 1, 1, 1, 1, 1, 1, 1, 1, 1, 1, 1, 1, 1, 1, 1, 1, 1, 1, 1, 1, 1, 1, 1, 1, 1, 1, 1, 1, 1, 1, 1, 1, 1, 1, 1, 1, 1, 1, 1, 1, 1, 1, 1, 1, 2, 2, 2, 2, 2, 2, 2, 2, 2, 2, 2, 2, 0, 0, 0, 0, 0, 0, 0, 0, 0, 0, 0, 0, 0, 0, 0, 0, 0, 0, 0, 0, 0, 0, 0, 0, 0, 0, 0, 0, 0, 0, 0, 0, 0, 0, 0, 0, 0, 0, 0, 0, 0, 0, 0, 0, 0, 0, 0, 0, 0, 0, 0, 0, 0, 0, 1, 1, 1, 1, 1, 1, 1, 1, 1, 1, 1, 1, 1, 1, 1, 1, 1, 1, 1, 1, 1, 1, 1, 1, 1, 1, 1, 1, 1, 1, 1, 1, 1, 1, 1, 1, 1, 1, 1, 1, 1, 1, 1, 1, 1, 1, 1, 1, 2, 2, 2, 2, 2, 2, 2, 2, 2, 2, 2, 2])
_uv = me_cube.uv_layers.new(name='UVMap')
_uv.uv.foreach_set('vector', [0.375, 0.0, 0.625, 0.0, 0.625, 0.25, 0.375, 0.25, 0.375, 0.25, 0.625, 0.25, 0.625, 0.5, 0.375, 0.5, 0.375, 0.5, 0.625, 0.5, 0.625, 0.75, 0.375, 0.75, 0.375, 0.75, 0.625, 0.75, 0.625, 1.0, 0.375, 1.0, 0.125, 0.5, 0.375, 0.5, 0.375, 0.75, 0.125, 0.75, 0.625, 0.5, 0.875, 0.5, 0.875, 0.75, 0.625, 0.75, 1.0, 0.5, 1.0, 1.0, 0.9, 1.0, 0.9, 0.5, 0.9, 0.5, 0.9, 1.0, 0.8, 1.0, 0.8, 0.5, 0.8, 0.5, 0.8, 1.0, 0.7, 1.0, 0.7, 0.5, 0.7, 0.5, 0.7, 1.0, 0.6, 1.0, 0.6, 0.5, 0.6, 0.5, 0.6, 1.0, 0.5, 1.0, 0.5, 0.5, 0.5, 0.5, 0.5, 1.0, 0.4, 1.0, 0.4, 0.5, 0.4, 0.5, 0.4, 1.0, 0.3, 1.0, 0.3, 0.5, 0.3, 0.5, 0.3, 1.0, 0.2, 1.0, 0.2, 0.5, 0.3911, 0.4442, 0.25, 0.49, 0.1089, 0.4442, 0.02175, 0.3242, 0.02175, 0.1758, 0.1089, 0.05584, 0.25, 0.01, 0.3911, 0.05584, 0.4783, 0.1758, 0.4783, 0.3242, 0.2, 0.5, 0.2, 1.0, 0.1, 1.0, 0.1, 0.5, 0.1, 0.5, 0.1, 1.0, -7.451e-08, 1.0, -7.451e-08, 0.5, 0.75, 0.49, 0.8911, 0.4442, 0.9783, 0.3242, 0.9783, 0.1758, 0.8911, 0.05584, 0.75, 0.01, 0.6089, 0.05584, 0.5217, 0.1758, 0.5217, 0.3242, 0.6089, 0.4442, 1.0, 0.5, 1.0, 1.0, 0.9, 1.0, 0.9, 0.5, 0.9, 0.5, 0.9, 1.0, 0.8, 1.0, 0.8, 0.5, 0.8, 0.5, 0.8, 1.0, 0.7, 1.0, 0.7, 0.5, 0.7, 0.5, 0.7, 1.0, 0.6, 1.0, 0.6, 0.5, 0.6, 0.5, 0.6, 1.0, 0.5, 1.0, 0.5, 0.5, 0.5, 0.5, 0.5, 1.0, 0.4, 1.0, 0.4, 0.5, 0.4, 0.5, 0.4, 1.0, 0.3, 1.0, 0.3, 0.5, 0.3, 0.5, 0.3, 1.0, 0.2, 1.0, 0.2, 0.5, 0.3911, 0.4442, 0.25, 0.49, 0.1089, 0.4442, 0.02175, 0.3242, 0.02175, 0.1758, 0.1089, 0.05584, 0.25, 0.01, 0.3911, 0.05584, 0.4783, 0.1758, 0.4783, 0.3242, 0.2, 0.5, 0.2, 1.0, 0.1, 1.0, 0.1, 0.5, 0.1, 0.5, 0.1, 1.0, -7.451e-08, 1.0, -7.451e-08, 0.5, 0.75, 0.49, 0.8911, 0.4442, 0.9783, 0.3242, 0.9783, 0.1758, 0.8911, 0.05584, 0.75, 0.01, 0.6089, 0.05584, 0.5217, 0.1758, 0.5217, 0.3242, 0.6089, 0.4442, 1.0, 0.5, 1.0, 1.0, 0.9, 1.0, 0.9, 0.5, 0.9, 0.5, 0.9, 1.0, 0.8, 1.0, 0.8, 0.5, 0.8, 0.5, 0.8, 1.0, 0.7, 1.0, 0.7, 0.5, 0.7, 0.5, 0.7, 1.0, 0.6, 1.0, 0.6, 0.5, 0.6, 0.5, 0.6, 1.0, 0.5, 1.0, 0.5, 0.5, 0.5, 0.5, 0.5, 1.0, 0.4, 1.0, 0.4, 0.5, 0.4, 0.5, 0.4, 1.0, 0.3, 1.0, 0.3, 0.5, 0.3, 0.5, 0.3, 1.0, 0.2, 1.0, 0.2, 0.5, 0.3911, 0.4442, 0.25, 0.49, 0.1089, 0.4442, 0.02175, 0.3242, 0.02175, 0.1758, 0.1089, 0.05584, 0.25, 0.01, 0.3911, 0.05584, 0.4783, 0.1758, 0.4783, 0.3242, 0.2, 0.5, 0.2, 1.0, 0.1, 1.0, 0.1, 0.5, 0.1, 0.5, 0.1, 1.0, -7.451e-08, 1.0, -7.451e-08, 0.5, 0.75, 0.49, 0.8911, 0.4442, 0.9783, 0.3242, 0.9783, 0.1758, 0.8911, 0.05584, 0.75, 0.01, 0.6089, 0.05584, 0.5217, 0.1758, 0.5217, 0.3242, 0.6089, 0.4442, 1.0, 0.5, 1.0, 1.0, 0.9, 1.0, 0.9, 0.5, 0.9, 0.5, 0.9, 1.0, 0.8, 1.0, 0.8, 0.5, 0.8, 0.5, 0.8, 1.0, 0.7, 1.0, 0.7, 0.5, 0.7, 0.5, 0.7, 1.0, 0.6, 1.0, 0.6, 0.5, 0.6, 0.5, 0.6, 1.0, 0.5, 1.0, 0.5, 0.5, 0.5, 0.5, 0.5, 1.0, 0.4, 1.0, 0.4, 0.5, 0.4, 0.5, 0.4, 1.0, 0.3, 1.0, 0.3, 0.5, 0.3, 0.5, 0.3, 1.0, 0.2, 1.0, 0.2, 0.5, 0.3911, 0.4442, 0.25, 0.49, 0.1089, 0.4442, 0.02175, 0.3242, 0.02175, 0.1758, 0.1089, 0.05584, 0.25, 0.01, 0.3911, 0.05584, 0.4783, 0.1758, 0.4783, 0.3242, 0.2, 0.5, 0.2, 1.0, 0.1, 1.0, 0.1, 0.5, 0.1, 0.5, 0.1, 1.0, -7.451e-08, 1.0, -7.451e-08, 0.5, 0.75, 0.49, 0.8911, 0.4442, 0.9783, 0.3242, 0.9783, 0.1758, 0.8911, 0.05584, 0.75, 0.01, 0.6089, 0.05584, 0.5217, 0.1758, 0.5217, 0.3242, 0.6089, 0.4442, 1.0, 0.5, 1.0, 1.0, 0.9, 1.0, 0.9, 0.5, 0.9, 0.5, 0.9, 1.0, 0.8, 1.0, 0.8, 0.5, 0.8, 0.5, 0.8, 1.0, 0.7, 1.0, 0.7, 0.5, 0.7, 0.5, 0.7, 1.0, 0.6, 1.0, 0.6, 0.5, 0.6, 0.5, 0.6, 1.0, 0.5, 1.0, 0.5, 0.5, 0.5, 0.5, 0.5, 1.0, 0.4, 1.0, 0.4, 0.5, 0.4, 0.5, 0.4, 1.0, 0.3, 1.0, 0.3, 0.5, 0.3, 0.5, 0.3, 1.0, 0.2, 1.0, 0.2, 0.5, 0.3911, 0.4442, 0.25, 0.49, 0.1089, 0.4442, 0.02175, 0.3242, 0.02175, 0.1758, 0.1089, 0.05584, 0.25, 0.01, 0.3911, 0.05584, 0.4783, 0.1758, 0.4783, 0.3242, 0.2, 0.5, 0.2, 1.0, 0.1, 1.0, 0.1, 0.5, 0.1, 0.5, 0.1, 1.0, -7.451e-08, 1.0, -7.451e-08, 0.5, 0.75, 0.49, 0.8911, 0.4442, 0.9783, 0.3242, 0.9783, 0.1758, 0.8911, 0.05584, 0.75, 0.01, 0.6089, 0.05584, 0.5217, 0.1758, 0.5217, 0.3242, 0.6089, 0.4442, 1.0, 0.5, 1.0, 1.0, 0.9, 1.0, 0.9, 0.5, 0.9, 0.5, 0.9, 1.0, 0.8, 1.0, 0.8, 0.5, 0.8, 0.5, 0.8, 1.0, 0.7, 1.0, 0.7, 0.5, 0.7, 0.5, 0.7, 1.0, 0.6, 1.0, 0.6, 0.5, 0.6, 0.5, 0.6, 1.0, 0.5, 1.0, 0.5, 0.5, 0.5, 0.5, 0.5, 1.0, 0.4, 1.0, 0.4, 0.5, 0.4, 0.5, 0.4, 1.0, 0.3, 1.0, 0.3, 0.5, 0.3, 0.5, 0.3, 1.0, 0.2, 1.0, 0.2, 0.5, 0.3911, 0.4442, 0.25, 0.49, 0.1089, 0.4442, 0.02175, 0.3242, 0.02175, 0.1758, 0.1089, 0.05584, 0.25, 0.01, 0.3911, 0.05584, 0.4783, 0.1758, 0.4783, 0.3242, 0.2, 0.5, 0.2, 1.0, 0.1, 1.0, 0.1, 0.5, 0.1, 0.5, 0.1, 1.0, -7.451e-08, 1.0, -7.451e-08, 0.5, 0.75, 0.49, 0.8911, 0.4442, 0.9783, 0.3242, 0.9783, 0.1758, 0.8911, 0.05584, 0.75, 0.01, 0.6089, 0.05584, 0.5217, 0.1758, 0.5217, 0.3242, 0.6089, 0.4442, 1.0, 0.5, 1.0, 1.0, 0.9, 1.0, 0.9, 0.5, 0.9, 0.5, 0.9, 1.0, 0.8, 1.0, 0.8, 0.5, 0.8, 0.5, 0.8, 1.0, 0.7, 1.0, 0.7, 0.5, 0.7, 0.5, 0.7, 1.0, 0.6, 1.0, 0.6, 0.5, 0.6, 0.5, 0.6, 1.0, 0.5, 1.0, 0.5, 0.5, 0.5, 0.5, 0.5, 1.0, 0.4, 1.0, 0.4, 0.5, 0.4, 0.5, 0.4, 1.0, 0.3, 1.0, 0.3, 0.5, 0.3, 0.5, 0.3, 1.0, 0.2, 1.0, 0.2, 0.5, 0.3911, 0.4442, 0.25, 0.49, 0.1089, 0.4442, 0.02175, 0.3242, 0.02175, 0.1758, 0.1089, 0.05584, 0.25, 0.01, 0.3911, 0.05584, 0.4783, 0.1758, 0.4783, 0.3242, 0.2, 0.5, 0.2, 1.0, 0.1, 1.0, 0.1, 0.5, 0.1, 0.5, 0.1, 1.0, -7.451e-08, 1.0, -7.451e-08, 0.5, 0.75, 0.49, 0.8911, 0.4442, 0.9783, 0.3242, 0.9783, 0.1758, 0.8911, 0.05584, 0.75, 0.01, 0.6089, 0.05584, 0.5217, 0.1758, 0.5217, 0.3242, 0.6089, 0.4442, 1.0, 0.5, 1.0, 1.0, 0.9, 1.0, 0.9, 0.5, 0.9, 0.5, 0.9, 1.0, 0.8, 1.0, 0.8, 0.5, 0.8, 0.5, 0.8, 1.0, 0.7, 1.0, 0.7, 0.5, 0.7, 0.5, 0.7, 1.0, 0.6, 1.0, 0.6, 0.5, 0.6, 0.5, 0.6, 1.0, 0.5, 1.0, 0.5, 0.5, 0.5, 0.5, 0.5, 1.0, 0.4, 1.0, 0.4, 0.5, 0.4, 0.5, 0.4, 1.0, 0.3, 1.0, 0.3, 0.5, 0.3, 0.5, 0.3, 1.0, 0.2, 1.0, 0.2, 0.5, 0.3911, 0.4442, 0.25, 0.49, 0.1089, 0.4442, 0.02175, 0.3242, 0.02175, 0.1758, 0.1089, 0.05584, 0.25, 0.01, 0.3911, 0.05584, 0.4783, 0.1758, 0.4783, 0.3242, 0.2, 0.5, 0.2, 1.0, 0.1, 1.0, 0.1, 0.5, 0.1, 0.5, 0.1, 1.0, -7.451e-08, 1.0, -7.451e-08, 0.5, 0.75, 0.49, 0.8911, 0.4442, 0.9783, 0.3242, 0.9783, 0.1758, 0.8911, 0.05584, 0.75, 0.01, 0.6089, 0.05584, 0.5217, 0.1758, 0.5217, 0.3242, 0.6089, 0.4442, 1.0, 0.5, 1.0, 1.0, 0.9, 1.0, 0.9, 0.5, 0.9, 0.5, 0.9, 1.0, 0.8, 1.0, 0.8, 0.5, 0.8, 0.5, 0.8, 1.0, 0.7, 1.0, 0.7, 0.5, 0.7, 0.5, 0.7, 1.0, 0.6, 1.0, 0.6, 0.5, 0.6, 0.5, 0.6, 1.0, 0.5, 1.0, 0.5, 0.5, 0.5, 0.5, 0.5, 1.0, 0.4, 1.0, 0.4, 0.5, 0.4, 0.5, 0.4, 1.0, 0.3, 1.0, 0.3, 0.5, 0.3, 0.5, 0.3, 1.0, 0.2, 1.0, 0.2, 0.5, 0.3911, 0.4442, 0.25, 0.49, 0.1089, 0.4442, 0.02175, 0.3242, 0.02175, 0.1758, 0.1089, 0.05584, 0.25, 0.01, 0.3911, 0.05584, 0.4783, 0.1758, 0.4783, 0.3242, 0.2, 0.5, 0.2, 1.0, 0.1, 1.0, 0.1, 0.5, 0.1, 0.5, 0.1, 1.0, -7.451e-08, 1.0, -7.451e-08, 0.5, 0.75, 0.49, 0.8911, 0.4442, 0.9783, 0.3242, 0.9783, 0.1758, 0.8911, 0.05584, 0.75, 0.01, 0.6089, 0.05584, 0.5217, 0.1758, 0.5217, 0.3242, 0.6089, 0.4442, 0.375, 0.0, 0.625, 0.0, 0.625, 0.25, 0.375, 0.25, 0.375, 0.25, 0.625, 0.25, 0.625, 0.5, 0.375, 0.5, 0.375, 0.5, 0.625, 0.5, 0.625, 0.75, 0.375, 0.75, 0.375, 0.75, 0.625, 0.75, 0.625, 1.0, 0.375, 1.0, 0.125, 0.5, 0.375, 0.5, 0.375, 0.75, 0.125, 0.75, 0.625, 0.5, 0.875, 0.5, 0.875, 0.75, 0.625, 0.75, 1.0, 0.5, 1.0, 1.0, 0.9, 1.0, 0.9, 0.5, 0.9, 0.5, 0.9, 1.0, 0.8, 1.0, 0.8, 0.5, 0.8, 0.5, 0.8, 1.0, 0.7, 1.0, 0.7, 0.5, 0.7, 0.5, 0.7, 1.0, 0.6, 1.0, 0.6, 0.5, 0.6, 0.5, 0.6, 1.0, 0.5, 1.0, 0.5, 0.5, 0.5, 0.5, 0.5, 1.0, 0.4, 1.0, 0.4, 0.5, 0.4, 0.5, 0.4, 1.0, 0.3, 1.0, 0.3, 0.5, 0.3, 0.5, 0.3, 1.0, 0.2, 1.0, 0.2, 0.5, 0.3911, 0.4442, 0.25, 0.49, 0.1089, 0.4442, 0.02175, 0.3242, 0.02175, 0.1758, 0.1089, 0.05584, 0.25, 0.01, 0.3911, 0.05584, 0.4783, 0.1758, 0.4783, 0.3242, 0.2, 0.5, 0.2, 1.0, 0.1, 1.0, 0.1, 0.5, 0.1, 0.5, 0.1, 1.0, -7.451e-08, 1.0, -7.451e-08, 0.5, 0.75, 0.49, 0.8911, 0.4442, 0.9783, 0.3242, 0.9783, 0.1758, 0.8911, 0.05584, 0.75, 0.01, 0.6089, 0.05584, 0.5217, 0.1758, 0.5217, 0.3242, 0.6089, 0.4442, 1.0, 0.5, 1.0, 1.0, 0.9, 1.0, 0.9, 0.5, 0.9, 0.5, 0.9, 1.0, 0.8, 1.0, 0.8, 0.5, 0.8, 0.5, 0.8, 1.0, 0.7, 1.0, 0.7, 0.5, 0.7, 0.5, 0.7, 1.0, 0.6, 1.0, 0.6, 0.5, 0.6, 0.5, 0.6, 1.0, 0.5, 1.0, 0.5, 0.5, 0.5, 0.5, 0.5, 1.0, 0.4, 1.0, 0.4, 0.5, 0.4, 0.5, 0.4, 1.0, 0.3, 1.0, 0.3, 0.5, 0.3, 0.5, 0.3, 1.0, 0.2, 1.0, 0.2, 0.5, 0.3911, 0.4442, 0.25, 0.49, 0.1089, 0.4442, 0.02175, 0.3242, 0.02175, 0.1758, 0.1089, 0.05584, 0.25, 0.01, 0.3911, 0.05584, 0.4783, 0.1758, 0.4783, 0.3242, 0.2, 0.5, 0.2, 1.0, 0.1, 1.0, 0.1, 0.5, 0.1, 0.5, 0.1, 1.0, -7.451e-08, 1.0, -7.451e-08, 0.5, 0.75, 0.49, 0.8911, 0.4442, 0.9783, 0.3242, 0.9783, 0.1758, 0.8911, 0.05584, 0.75, 0.01, 0.6089, 0.05584, 0.5217, 0.1758, 0.5217, 0.3242, 0.6089, 0.4442, 1.0, 0.5, 1.0, 1.0, 0.9, 1.0, 0.9, 0.5, 0.9, 0.5, 0.9, 1.0, 0.8, 1.0, 0.8, 0.5, 0.8, 0.5, 0.8, 1.0, 0.7, 1.0, 0.7, 0.5, 0.7, 0.5, 0.7, 1.0, 0.6, 1.0, 0.6, 0.5, 0.6, 0.5, 0.6, 1.0, 0.5, 1.0, 0.5, 0.5, 0.5, 0.5, 0.5, 1.0, 0.4, 1.0, 0.4, 0.5, 0.4, 0.5, 0.4, 1.0, 0.3, 1.0, 0.3, 0.5, 0.3, 0.5, 0.3, 1.0, 0.2, 1.0, 0.2, 0.5, 0.3911, 0.4442, 0.25, 0.49, 0.1089, 0.4442, 0.02175, 0.3242, 0.02175, 0.1758, 0.1089, 0.05584, 0.25, 0.01, 0.3911, 0.05584, 0.4783, 0.1758, 0.4783, 0.3242, 0.2, 0.5, 0.2, 1.0, 0.1, 1.0, 0.1, 0.5, 0.1, 0.5, 0.1, 1.0, -7.451e-08, 1.0, -7.451e-08, 0.5, 0.75, 0.49, 0.8911, 0.4442, 0.9783, 0.3242, 0.9783, 0.1758, 0.8911, 0.05584, 0.75, 0.01, 0.6089, 0.05584, 0.5217, 0.1758, 0.5217, 0.3242, 0.6089, 0.4442, 1.0, 0.5, 1.0, 1.0, 0.9, 1.0, 0.9, 0.5, 0.9, 0.5, 0.9, 1.0, 0.8, 1.0, 0.8, 0.5, 0.8, 0.5, 0.8, 1.0, 0.7, 1.0, 0.7, 0.5, 0.7, 0.5, 0.7, 1.0, 0.6, 1.0, 0.6, 0.5, 0.6, 0.5, 0.6, 1.0, 0.5, 1.0, 0.5, 0.5, 0.5, 0.5, 0.5, 1.0, 0.4, 1.0, 0.4, 0.5, 0.4, 0.5, 0.4, 1.0, 0.3, 1.0, 0.3, 0.5, 0.3, 0.5, 0.3, 1.0, 0.2, 1.0, 0.2, 0.5, 0.3911, 0.4442, 0.25, 0.49, 0.1089, 0.4442, 0.02175, 0.3242, 0.02175, 0.1758, 0.1089, 0.05584, 0.25, 0.01, 0.3911, 0.05584, 0.4783, 0.1758, 0.4783, 0.3242, 0.2, 0.5, 0.2, 1.0, 0.1, 1.0, 0.1, 0.5, 0.1, 0.5, 0.1, 1.0, -7.451e-08, 1.0, -7.451e-08, 0.5, 0.75, 0.49, 0.8911, 0.4442, 0.9783, 0.3242, 0.9783, 0.1758, 0.8911, 0.05584, 0.75, 0.01, 0.6089, 0.05584, 0.5217, 0.1758, 0.5217, 0.3242, 0.6089, 0.4442, 1.0, 0.5, 1.0, 1.0, 0.9, 1.0, 0.9, 0.5, 0.9, 0.5, 0.9, 1.0, 0.8, 1.0, 0.8, 0.5, 0.8, 0.5, 0.8, 1.0, 0.7, 1.0, 0.7, 0.5, 0.7, 0.5, 0.7, 1.0, 0.6, 1.0, 0.6, 0.5, 0.6, 0.5, 0.6, 1.0, 0.5, 1.0, 0.5, 0.5, 0.5, 0.5, 0.5, 1.0, 0.4, 1.0, 0.4, 0.5, 0.4, 0.5, 0.4, 1.0, 0.3, 1.0, 0.3, 0.5, 0.3, 0.5, 0.3, 1.0, 0.2, 1.0, 0.2, 0.5, 0.3911, 0.4442, 0.25, 0.49, 0.1089, 0.4442, 0.02175, 0.3242, 0.02175, 0.1758, 0.1089, 0.05584, 0.25, 0.01, 0.3911, 0.05584, 0.4783, 0.1758, 0.4783, 0.3242, 0.2, 0.5, 0.2, 1.0, 0.1, 1.0, 0.1, 0.5, 0.1, 0.5, 0.1, 1.0, -7.451e-08, 1.0, -7.451e-08, 0.5, 0.75, 0.49, 0.8911, 0.4442, 0.9783, 0.3242, 0.9783, 0.1758, 0.8911, 0.05584, 0.75, 0.01, 0.6089, 0.05584, 0.5217, 0.1758, 0.5217, 0.3242, 0.6089, 0.4442, 1.0, 0.5, 1.0, 1.0, 0.9, 1.0, 0.9, 0.5, 0.9, 0.5, 0.9, 1.0, 0.8, 1.0, 0.8, 0.5, 0.8, 0.5, 0.8, 1.0, 0.7, 1.0, 0.7, 0.5, 0.7, 0.5, 0.7, 1.0, 0.6, 1.0, 0.6, 0.5, 0.6, 0.5, 0.6, 1.0, 0.5, 1.0, 0.5, 0.5, 0.5, 0.5, 0.5, 1.0, 0.4, 1.0, 0.4, 0.5, 0.4, 0.5, 0.4, 1.0, 0.3, 1.0, 0.3, 0.5, 0.3, 0.5, 0.3, 1.0, 0.2, 1.0, 0.2, 0.5, 0.3911, 0.4442, 0.25, 0.49, 0.1089, 0.4442, 0.02175, 0.3242, 0.02175, 0.1758, 0.1089, 0.05584, 0.25, 0.01, 0.3911, 0.05584, 0.4783, 0.1758, 0.4783, 0.3242, 0.2, 0.5, 0.2, 1.0, 0.1, 1.0, 0.1, 0.5, 0.1, 0.5, 0.1, 1.0, -7.451e-08, 1.0, -7.451e-08, 0.5, 0.75, 0.49, 0.8911, 0.4442, 0.9783, 0.3242, 0.9783, 0.1758, 0.8911, 0.05584, 0.75, 0.01, 0.6089, 0.05584, 0.5217, 0.1758, 0.5217, 0.3242, 0.6089, 0.4442, 1.0, 0.5, 1.0, 1.0, 0.9, 1.0, 0.9, 0.5, 0.9, 0.5, 0.9, 1.0, 0.8, 1.0, 0.8, 0.5, 0.8, 0.5, 0.8, 1.0, 0.7, 1.0, 0.7, 0.5, 0.7, 0.5, 0.7, 1.0, 0.6, 1.0, 0.6, 0.5, 0.6, 0.5, 0.6, 1.0, 0.5, 1.0, 0.5, 0.5, 0.5, 0.5, 0.5, 1.0, 0.4, 1.0, 0.4, 0.5, 0.4, 0.5, 0.4, 1.0, 0.3, 1.0, 0.3, 0.5, 0.3, 0.5, 0.3, 1.0, 0.2, 1.0, 0.2, 0.5, 0.3911, 0.4442, 0.25, 0.49, 0.1089, 0.4442, 0.02175, 0.3242, 0.02175, 0.1758, 0.1089, 0.05584, 0.25, 0.01, 0.3911, 0.05584, 0.4783, 0.1758, 0.4783, 0.3242, 0.2, 0.5, 0.2, 1.0, 0.1, 1.0, 0.1, 0.5, 0.1, 0.5, 0.1, 1.0, -7.451e-08, 1.0, -7.451e-08, 0.5, 0.75, 0.49, 0.8911, 0.4442, 0.9783, 0.3242, 0.9783, 0.1758, 0.8911, 0.05584, 0.75, 0.01, 0.6089, 0.05584, 0.5217, 0.1758, 0.5217, 0.3242, 0.6089, 0.4442, 1.0, 0.5, 1.0, 1.0, 0.9, 1.0, 0.9, 0.5, 0.9, 0.5, 0.9, 1.0, 0.8, 1.0, 0.8, 0.5, 0.8, 0.5, 0.8, 1.0, 0.7, 1.0, 0.7, 0.5, 0.7, 0.5, 0.7, 1.0, 0.6, 1.0, 0.6, 0.5, 0.6, 0.5, 0.6, 1.0, 0.5, 1.0, 0.5, 0.5, 0.5, 0.5, 0.5, 1.0, 0.4, 1.0, 0.4, 0.5, 0.4, 0.5, 0.4, 1.0, 0.3, 1.0, 0.3, 0.5, 0.3, 0.5, 0.3, 1.0, 0.2, 1.0, 0.2, 0.5, 0.3911, 0.4442, 0.25, 0.49, 0.1089, 0.4442, 0.02175, 0.3242, 0.02175, 0.1758, 0.1089, 0.05584, 0.25, 0.01, 0.3911, 0.05584, 0.4783, 0.1758, 0.4783, 0.3242, 0.2, 0.5, 0.2, 1.0, 0.1, 1.0, 0.1, 0.5, 0.1, 0.5, 0.1, 1.0, -7.451e-08, 1.0, -7.451e-08, 0.5, 0.75, 0.49, 0.8911, 0.4442, 0.9783, 0.3242, 0.9783, 0.1758, 0.8911, 0.05584, 0.75, 0.01, 0.6089, 0.05584, 0.5217, 0.1758, 0.5217, 0.3242, 0.6089, 0.4442, 1.0, 0.5, 1.0, 1.0, 0.9, 1.0, 0.9, 0.5, 0.9, 0.5, 0.9, 1.0, 0.8, 1.0, 0.8, 0.5, 0.8, 0.5, 0.8, 1.0, 0.7, 1.0, 0.7, 0.5, 0.7, 0.5, 0.7, 1.0, 0.6, 1.0, 0.6, 0.5, 0.6, 0.5, 0.6, 1.0, 0.5, 1.0, 0.5, 0.5, 0.5, 0.5, 0.5, 1.0, 0.4, 1.0, 0.4, 0.5, 0.4, 0.5, 0.4, 1.0, 0.3, 1.0, 0.3, 0.5, 0.3, 0.5, 0.3, 1.0, 0.2, 1.0, 0.2, 0.5, 0.3911, 0.4442, 0.25, 0.49, 0.1089, 0.4442, 0.02175, 0.3242, 0.02175, 0.1758, 0.1089, 0.05584, 0.25, 0.01, 0.3911, 0.05584, 0.4783, 0.1758, 0.4783, 0.3242, 0.2, 0.5, 0.2, 1.0, 0.1, 1.0, 0.1, 0.5, 0.1, 0.5, 0.1, 1.0, -7.451e-08, 1.0, -7.451e-08, 0.5, 0.75, 0.49, 0.8911, 0.4442, 0.9783, 0.3242, 0.9783, 0.1758, 0.8911, 0.05584, 0.75, 0.01, 0.6089, 0.05584, 0.5217, 0.1758, 0.5217, 0.3242, 0.6089, 0.4442, 0.375, 0.0, 0.625, 0.0, 0.625, 0.25, 0.375, 0.25, 0.375, 0.25, 0.625, 0.25, 0.625, 0.5, 0.375, 0.5, 0.375, 0.5, 0.625, 0.5, 0.625, 0.75, 0.375, 0.75, 0.375, 0.75, 0.625, 0.75, 0.625, 1.0, 0.375, 1.0, 0.125, 0.5, 0.375, 0.5, 0.375, 0.75, 0.125, 0.75, 0.625, 0.5, 0.875, 0.5, 0.875, 0.75, 0.625, 0.75, 1.0, 0.5, 1.0, 1.0, 0.9, 1.0, 0.9, 0.5, 0.9, 0.5, 0.9, 1.0, 0.8, 1.0, 0.8, 0.5, 0.8, 0.5, 0.8, 1.0, 0.7, 1.0, 0.7, 0.5, 0.7, 0.5, 0.7, 1.0, 0.6, 1.0, 0.6, 0.5, 0.6, 0.5, 0.6, 1.0, 0.5, 1.0, 0.5, 0.5, 0.5, 0.5, 0.5, 1.0, 0.4, 1.0, 0.4, 0.5, 0.4, 0.5, 0.4, 1.0, 0.3, 1.0, 0.3, 0.5, 0.3, 0.5, 0.3, 1.0, 0.2, 1.0, 0.2, 0.5, 0.3911, 0.4442, 0.25, 0.49, 0.1089, 0.4442, 0.02175, 0.3242, 0.02175, 0.1758, 0.1089, 0.05584, 0.25, 0.01, 0.3911, 0.05584, 0.4783, 0.1758, 0.4783, 0.3242, 0.2, 0.5, 0.2, 1.0, 0.1, 1.0, 0.1, 0.5, 0.1, 0.5, 0.1, 1.0, -7.451e-08, 1.0, -7.451e-08, 0.5, 0.75, 0.49, 0.8911, 0.4442, 0.9783, 0.3242, 0.9783, 0.1758, 0.8911, 0.05584, 0.75, 0.01, 0.6089, 0.05584, 0.5217, 0.1758, 0.5217, 0.3242, 0.6089, 0.4442, 1.0, 0.5, 1.0, 1.0, 0.9, 1.0, 0.9, 0.5, 0.9, 0.5, 0.9, 1.0, 0.8, 1.0, 0.8, 0.5, 0.8, 0.5, 0.8, 1.0, 0.7, 1.0, 0.7, 0.5, 0.7, 0.5, 0.7, 1.0, 0.6, 1.0, 0.6, 0.5, 0.6, 0.5, 0.6, 1.0, 0.5, 1.0, 0.5, 0.5, 0.5, 0.5, 0.5, 1.0, 0.4, 1.0, 0.4, 0.5, 0.4, 0.5, 0.4, 1.0, 0.3, 1.0, 0.3, 0.5, 0.3, 0.5, 0.3, 1.0, 0.2, 1.0, 0.2, 0.5, 0.3911, 0.4442, 0.25, 0.49, 0.1089, 0.4442, 0.02175, 0.3242, 0.02175, 0.1758, 0.1089, 0.05584, 0.25, 0.01, 0.3911, 0.05584, 0.4783, 0.1758, 0.4783, 0.3242, 0.2, 0.5, 0.2, 1.0, 0.1, 1.0, 0.1, 0.5, 0.1, 0.5, 0.1, 1.0, -7.451e-08, 1.0, -7.451e-08, 0.5, 0.75, 0.49, 0.8911, 0.4442, 0.9783, 0.3242, 0.9783, 0.1758, 0.8911, 0.05584, 0.75, 0.01, 0.6089, 0.05584, 0.5217, 0.1758, 0.5217, 0.3242, 0.6089, 0.4442, 1.0, 0.5, 1.0, 1.0, 0.9, 1.0, 0.9, 0.5, 0.9, 0.5, 0.9, 1.0, 0.8, 1.0, 0.8, 0.5, 0.8, 0.5, 0.8, 1.0, 0.7, 1.0, 0.7, 0.5, 0.7, 0.5, 0.7, 1.0, 0.6, 1.0, 0.6, 0.5, 0.6, 0.5, 0.6, 1.0, 0.5, 1.0, 0.5, 0.5, 0.5, 0.5, 0.5, 1.0, 0.4, 1.0, 0.4, 0.5, 0.4, 0.5, 0.4, 1.0, 0.3, 1.0, 0.3, 0.5, 0.3, 0.5, 0.3, 1.0, 0.2, 1.0, 0.2, 0.5, 0.3911, 0.4442, 0.25, 0.49, 0.1089, 0.4442, 0.02175, 0.3242, 0.02175, 0.1758, 0.1089, 0.05584, 0.25, 0.01, 0.3911, 0.05584, 0.4783, 0.1758, 0.4783, 0.3242, 0.2, 0.5, 0.2, 1.0, 0.1, 1.0, 0.1, 0.5, 0.1, 0.5, 0.1, 1.0, -7.451e-08, 1.0, -7.451e-08, 0.5, 0.75, 0.49, 0.8911, 0.4442, 0.9783, 0.3242, 0.9783, 0.1758, 0.8911, 0.05584, 0.75, 0.01, 0.6089, 0.05584, 0.5217, 0.1758, 0.5217, 0.3242, 0.6089, 0.4442, 1.0, 0.5, 1.0, 1.0, 0.9, 1.0, 0.9, 0.5, 0.9, 0.5, 0.9, 1.0, 0.8, 1.0, 0.8, 0.5, 0.8, 0.5, 0.8, 1.0, 0.7, 1.0, 0.7, 0.5, 0.7, 0.5, 0.7, 1.0, 0.6, 1.0, 0.6, 0.5, 0.6, 0.5, 0.6, 1.0, 0.5, 1.0, 0.5, 0.5, 0.5, 0.5, 0.5, 1.0, 0.4, 1.0, 0.4, 0.5, 0.4, 0.5, 0.4, 1.0, 0.3, 1.0, 0.3, 0.5, 0.3, 0.5, 0.3, 1.0, 0.2, 1.0, 0.2, 0.5, 0.3911, 0.4442, 0.25, 0.49, 0.1089, 0.4442, 0.02175, 0.3242, 0.02175, 0.1758, 0.1089, 0.05584, 0.25, 0.01, 0.3911, 0.05584, 0.4783, 0.1758, 0.4783, 0.3242, 0.2, 0.5, 0.2, 1.0, 0.1, 1.0, 0.1, 0.5, 0.1, 0.5, 0.1, 1.0, -7.451e-08, 1.0, -7.451e-08, 0.5, 0.75, 0.49, 0.8911, 0.4442, 0.9783, 0.3242, 0.9783, 0.1758, 0.8911, 0.05584, 0.75, 0.01, 0.6089, 0.05584, 0.5217, 0.1758, 0.5217, 0.3242, 0.6089, 0.4442, 1.0, 0.5, 1.0, 1.0, 0.9, 1.0, 0.9, 0.5, 0.9, 0.5, 0.9, 1.0, 0.8, 1.0, 0.8, 0.5, 0.8, 0.5, 0.8, 1.0, 0.7, 1.0, 0.7, 0.5, 0.7, 0.5, 0.7, 1.0, 0.6, 1.0, 0.6, 0.5, 0.6, 0.5, 0.6, 1.0, 0.5, 1.0, 0.5, 0.5, 0.5, 0.5, 0.5, 1.0, 0.4, 1.0, 0.4, 0.5, 0.4, 0.5, 0.4, 1.0, 0.3, 1.0, 0.3, 0.5, 0.3, 0.5, 0.3, 1.0, 0.2, 1.0, 0.2, 0.5, 0.3911, 0.4442, 0.25, 0.49, 0.1089, 0.4442, 0.02175, 0.3242, 0.02175, 0.1758, 0.1089, 0.05584, 0.25, 0.01, 0.3911, 0.05584, 0.4783, 0.1758, 0.4783, 0.3242, 0.2, 0.5, 0.2, 1.0, 0.1, 1.0, 0.1, 0.5, 0.1, 0.5, 0.1, 1.0, -7.451e-08, 1.0, -7.451e-08, 0.5, 0.75, 0.49, 0.8911, 0.4442, 0.9783, 0.3242, 0.9783, 0.1758, 0.8911, 0.05584, 0.75, 0.01, 0.6089, 0.05584, 0.5217, 0.1758, 0.5217, 0.3242, 0.6089, 0.4442, 1.0, 0.5, 1.0, 1.0, 0.9, 1.0, 0.9, 0.5, 0.9, 0.5, 0.9, 1.0, 0.8, 1.0, 0.8, 0.5, 0.8, 0.5, 0.8, 1.0, 0.7, 1.0, 0.7, 0.5, 0.7, 0.5, 0.7, 1.0, 0.6, 1.0, 0.6, 0.5, 0.6, 0.5, 0.6, 1.0, 0.5, 1.0, 0.5, 0.5, 0.5, 0.5, 0.5, 1.0, 0.4, 1.0, 0.4, 0.5, 0.4, 0.5, 0.4, 1.0, 0.3, 1.0, 0.3, 0.5, 0.3, 0.5, 0.3, 1.0, 0.2, 1.0, 0.2, 0.5, 0.3911, 0.4442, 0.25, 0.49, 0.1089, 0.4442, 0.02175, 0.3242, 0.02175, 0.1758, 0.1089, 0.05584, 0.25, 0.01, 0.3911, 0.05584, 0.4783, 0.1758, 0.4783, 0.3242, 0.2, 0.5, 0.2, 1.0, 0.1, 1.0, 0.1, 0.5, 0.1, 0.5, 0.1, 1.0, -7.451e-08, 1.0, -7.451e-08, 0.5, 0.75, 0.49, 0.8911, 0.4442, 0.9783, 0.3242, 0.9783, 0.1758, 0.8911, 0.05584, 0.75, 0.01, 0.6089, 0.05584, 0.5217, 0.1758, 0.5217, 0.3242, 0.6089, 0.4442, 1.0, 0.5, 1.0, 1.0, 0.9, 1.0, 0.9, 0.5, 0.9, 0.5, 0.9, 1.0, 0.8, 1.0, 0.8, 0.5, 0.8, 0.5, 0.8, 1.0, 0.7, 1.0, 0.7, 0.5, 0.7, 0.5, 0.7, 1.0, 0.6, 1.0, 0.6, 0.5, 0.6, 0.5, 0.6, 1.0, 0.5, 1.0, 0.5, 0.5, 0.5, 0.5, 0.5, 1.0, 0.4, 1.0, 0.4, 0.5, 0.4, 0.5, 0.4, 1.0, 0.3, 1.0, 0.3, 0.5, 0.3, 0.5, 0.3, 1.0, 0.2, 1.0, 0.2, 0.5, 0.3911, 0.4442, 0.25, 0.49, 0.1089, 0.4442, 0.02175, 0.3242, 0.02175, 0.1758, 0.1089, 0.05584, 0.25, 0.01, 0.3911, 0.05584, 0.4783, 0.1758, 0.4783, 0.3242, 0.2, 0.5, 0.2, 1.0, 0.1, 1.0, 0.1, 0.5, 0.1, 0.5, 0.1, 1.0, -7.451e-08, 1.0, -7.451e-08, 0.5, 0.75, 0.49, 0.8911, 0.4442, 0.9783, 0.3242, 0.9783, 0.1758, 0.8911, 0.05584, 0.75, 0.01, 0.6089, 0.05584, 0.5217, 0.1758, 0.5217, 0.3242, 0.6089, 0.4442, 1.0, 0.5, 1.0, 1.0, 0.9, 1.0, 0.9, 0.5, 0.9, 0.5, 0.9, 1.0, 0.8, 1.0, 0.8, 0.5, 0.8, 0.5, 0.8, 1.0, 0.7, 1.0, 0.7, 0.5, 0.7, 0.5, 0.7, 1.0, 0.6, 1.0, 0.6, 0.5, 0.6, 0.5, 0.6, 1.0, 0.5, 1.0, 0.5, 0.5, 0.5, 0.5, 0.5, 1.0, 0.4, 1.0, 0.4, 0.5, 0.4, 0.5, 0.4, 1.0, 0.3, 1.0, 0.3, 0.5, 0.3, 0.5, 0.3, 1.0, 0.2, 1.0, 0.2, 0.5, 0.3911, 0.4442, 0.25, 0.49, 0.1089, 0.4442, 0.02175, 0.3242, 0.02175, 0.1758, 0.1089, 0.05584, 0.25, 0.01, 0.3911, 0.05584, 0.4783, 0.1758, 0.4783, 0.3242, 0.2, 0.5, 0.2, 1.0, 0.1, 1.0, 0.1, 0.5, 0.1, 0.5, 0.1, 1.0, -7.451e-08, 1.0, -7.451e-08, 0.5, 0.75, 0.49, 0.8911, 0.4442, 0.9783, 0.3242, 0.9783, 0.1758, 0.8911, 0.05584, 0.75, 0.01, 0.6089, 0.05584, 0.5217, 0.1758, 0.5217, 0.3242, 0.6089, 0.4442, 1.0, 0.5, 1.0, 1.0, 0.9, 1.0, 0.9, 0.5, 0.9, 0.5, 0.9, 1.0, 0.8, 1.0, 0.8, 0.5, 0.8, 0.5, 0.8, 1.0, 0.7, 1.0, 0.7, 0.5, 0.7, 0.5, 0.7, 1.0, 0.6, 1.0, 0.6, 0.5, 0.6, 0.5, 0.6, 1.0, 0.5, 1.0, 0.5, 0.5, 0.5, 0.5, 0.5, 1.0, 0.4, 1.0, 0.4, 0.5, 0.4, 0.5, 0.4, 1.0, 0.3, 1.0, 0.3, 0.5, 0.3, 0.5, 0.3, 1.0, 0.2, 1.0, 0.2, 0.5, 0.3911, 0.4442, 0.25, 0.49, 0.1089, 0.4442, 0.02175, 0.3242, 0.02175, 0.1758, 0.1089, 0.05584, 0.25, 0.01, 0.3911, 0.05584, 0.4783, 0.1758, 0.4783, 0.3242, 0.2, 0.5, 0.2, 1.0, 0.1, 1.0, 0.1, 0.5, 0.1, 0.5, 0.1, 1.0, -7.451e-08, 1.0, -7.451e-08, 0.5, 0.75, 0.49, 0.8911, 0.4442, 0.9783, 0.3242, 0.9783, 0.1758, 0.8911, 0.05584, 0.75, 0.01, 0.6089, 0.05584, 0.5217, 0.1758, 0.5217, 0.3242, 0.6089, 0.4442])
me_cube.materials.append(mat_gun_carriage_oak)
me_cube.materials.append(mat_cast_iron)
me_cube.materials.append(mat_tarred_rigging)
me_cube.update()

# ---- objects
ob_upgrade_cannons = bpy.data.objects.new('upgrade-cannons', me_cube)

# ---- transforms, parenting, visibility, modifiers, constraints
ob_upgrade_cannons.location = (0.0, 0.0, 0.0)

# ---- collection membership
scene.collection.objects.link(ob_upgrade_cannons)

# ---- scene / render settings (as saved in the file)
scene.frame_start = 1; scene.frame_end = 250; scene.frame_set(1)
scene.render.engine = 'BLENDER_EEVEE_NEXT'
bpy.context.view_layer.update()

# ---- added for rendering (the .blend has no active camera and no usable light): camera, sun + grey world if the file has none
cam_auto = bpy.data.cameras.new('AutoCamera')
cam_auto.lens = 50.0
cam_auto.sensor_width = 36.0
cam_auto.clip_end = 1000.0
ob_auto_camera = bpy.data.objects.new('AutoCamera', cam_auto)
scene.collection.objects.link(ob_auto_camera)
ob_auto_camera.location = (3.33548, -3.80676, 2.64784)
ob_auto_camera.rotation_euler = (1.09748, -7.21219e-08, 0.694738)
scene.camera = ob_auto_camera
light_auto_sun = bpy.data.lights.new('AutoSun', 'SUN')
light_auto_sun.energy = 3.0
light_auto_sun.angle = 0.0523599
ob_auto_sun = bpy.data.objects.new('AutoSun', light_auto_sun)
scene.collection.objects.link(ob_auto_sun)
ob_auto_sun.rotation_euler = (0.872665, 0.174533, 0.523599)
if scene.world is None:
    world_auto = bpy.data.worlds.new('AutoWorld')
    world_auto.color = (0.3, 0.3, 0.3)
    scene.world = world_auto
bpy.context.view_layer.update()
